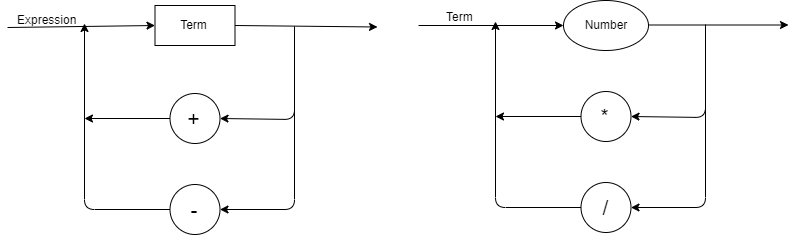

The diagram above was exported from draw.io. Its source (the exported page's mxGraphModel, read from the mxfile embedded in the PNG):
<mxGraphModel dx="1005" dy="282" grid="1" gridSize="10" guides="1" tooltips="1" connect="1" arrows="1" fold="1" page="1" pageScale="1" pageWidth="827" pageHeight="1169" math="0" shadow="0">
  <root>
    <mxCell id="0" />
    <mxCell id="1" parent="0" />
    <mxCell id="TZiuVNByrKCmKeFnyIP7-1" value="Number" style="ellipse;whiteSpace=wrap;html=1;" vertex="1" parent="1">
      <mxGeometry x="579" y="59" width="85" height="50" as="geometry" />
    </mxCell>
    <mxCell id="TZiuVNByrKCmKeFnyIP7-2" value="" style="endArrow=classic;html=1;entryX=0;entryY=0.5;entryDx=0;entryDy=0;" edge="1" parent="1" target="TZiuVNByrKCmKeFnyIP7-1">
      <mxGeometry width="50" height="50" relative="1" as="geometry">
        <mxPoint x="434" y="84" as="sourcePoint" />
        <mxPoint x="624" y="149" as="targetPoint" />
      </mxGeometry>
    </mxCell>
    <mxCell id="TZiuVNByrKCmKeFnyIP7-3" value="" style="endArrow=classic;html=1;entryX=0;entryY=0.5;entryDx=0;entryDy=0;" edge="1" parent="1">
      <mxGeometry width="50" height="50" relative="1" as="geometry">
        <mxPoint x="664" y="83.5" as="sourcePoint" />
        <mxPoint x="804" y="83.5" as="targetPoint" />
      </mxGeometry>
    </mxCell>
    <mxCell id="TZiuVNByrKCmKeFnyIP7-4" value="" style="endArrow=classic;html=1;" edge="1" parent="1" target="TZiuVNByrKCmKeFnyIP7-5">
      <mxGeometry width="50" height="50" relative="1" as="geometry">
        <mxPoint x="721" y="83" as="sourcePoint" />
        <mxPoint x="661" y="170" as="targetPoint" />
        <Array as="points">
          <mxPoint x="721" y="176" />
        </Array>
      </mxGeometry>
    </mxCell>
    <mxCell id="TZiuVNByrKCmKeFnyIP7-5" value="&lt;div style=&quot;text-align: justify&quot;&gt;&lt;span&gt;&lt;font style=&quot;font-size: 21px&quot;&gt;*&lt;/font&gt;&lt;/span&gt;&lt;/div&gt;" style="ellipse;whiteSpace=wrap;html=1;" vertex="1" parent="1">
      <mxGeometry x="596.5" y="150" width="50" height="50" as="geometry" />
    </mxCell>
    <mxCell id="TZiuVNByrKCmKeFnyIP7-6" value="&lt;div style=&quot;text-align: justify&quot;&gt;&lt;span&gt;&lt;font style=&quot;font-size: 21px&quot;&gt;/&lt;/font&gt;&lt;/span&gt;&lt;/div&gt;" style="ellipse;whiteSpace=wrap;html=1;" vertex="1" parent="1">
      <mxGeometry x="596.5" y="241" width="50" height="50" as="geometry" />
    </mxCell>
    <mxCell id="TZiuVNByrKCmKeFnyIP7-7" value="" style="endArrow=classic;html=1;entryX=1;entryY=0.5;entryDx=0;entryDy=0;" edge="1" parent="1" target="TZiuVNByrKCmKeFnyIP7-6">
      <mxGeometry width="50" height="50" relative="1" as="geometry">
        <mxPoint x="721" y="160" as="sourcePoint" />
        <mxPoint x="481" y="310" as="targetPoint" />
        <Array as="points">
          <mxPoint x="721" y="266" />
        </Array>
      </mxGeometry>
    </mxCell>
    <mxCell id="TZiuVNByrKCmKeFnyIP7-8" value="" style="endArrow=classic;html=1;exitX=0;exitY=0.5;exitDx=0;exitDy=0;" edge="1" parent="1" source="TZiuVNByrKCmKeFnyIP7-6">
      <mxGeometry width="50" height="50" relative="1" as="geometry">
        <mxPoint x="431" y="360" as="sourcePoint" />
        <mxPoint x="511" y="80" as="targetPoint" />
        <Array as="points">
          <mxPoint x="511" y="266" />
        </Array>
      </mxGeometry>
    </mxCell>
    <mxCell id="TZiuVNByrKCmKeFnyIP7-9" value="" style="endArrow=classic;html=1;exitX=0;exitY=0.5;exitDx=0;exitDy=0;" edge="1" parent="1" source="TZiuVNByrKCmKeFnyIP7-5">
      <mxGeometry width="50" height="50" relative="1" as="geometry">
        <mxPoint x="431" y="360" as="sourcePoint" />
        <mxPoint x="511" y="175" as="targetPoint" />
      </mxGeometry>
    </mxCell>
    <mxCell id="TZiuVNByrKCmKeFnyIP7-11" value="" style="endArrow=classic;html=1;entryX=0;entryY=0.5;entryDx=0;entryDy=0;" edge="1" parent="1" target="TZiuVNByrKCmKeFnyIP7-21">
      <mxGeometry width="50" height="50" relative="1" as="geometry">
        <mxPoint x="23" y="86" as="sourcePoint" />
        <mxPoint x="150" y="130" as="targetPoint" />
      </mxGeometry>
    </mxCell>
    <mxCell id="TZiuVNByrKCmKeFnyIP7-12" value="" style="endArrow=classic;html=1;entryX=0;entryY=0.5;entryDx=0;entryDy=0;exitX=1;exitY=0.5;exitDx=0;exitDy=0;" edge="1" parent="1" source="TZiuVNByrKCmKeFnyIP7-21">
      <mxGeometry width="50" height="50" relative="1" as="geometry">
        <mxPoint x="270" y="130" as="sourcePoint" />
        <mxPoint x="393" y="85.49999999999994" as="targetPoint" />
      </mxGeometry>
    </mxCell>
    <mxCell id="TZiuVNByrKCmKeFnyIP7-13" value="" style="endArrow=classic;html=1;" edge="1" parent="1" target="TZiuVNByrKCmKeFnyIP7-14">
      <mxGeometry width="50" height="50" relative="1" as="geometry">
        <mxPoint x="310" y="85" as="sourcePoint" />
        <mxPoint x="250" y="172" as="targetPoint" />
        <Array as="points">
          <mxPoint x="310" y="178" />
        </Array>
      </mxGeometry>
    </mxCell>
    <mxCell id="TZiuVNByrKCmKeFnyIP7-14" value="&lt;div style=&quot;text-align: justify&quot;&gt;&lt;span&gt;&lt;font style=&quot;font-size: 21px&quot;&gt;+&lt;/font&gt;&lt;/span&gt;&lt;/div&gt;" style="ellipse;whiteSpace=wrap;html=1;" vertex="1" parent="1">
      <mxGeometry x="185.5" y="152" width="50" height="50" as="geometry" />
    </mxCell>
    <mxCell id="TZiuVNByrKCmKeFnyIP7-15" value="&lt;div style=&quot;text-align: justify&quot;&gt;&lt;span&gt;&lt;font style=&quot;font-size: 21px&quot;&gt;-&lt;/font&gt;&lt;/span&gt;&lt;/div&gt;" style="ellipse;whiteSpace=wrap;html=1;" vertex="1" parent="1">
      <mxGeometry x="185.5" y="243" width="50" height="50" as="geometry" />
    </mxCell>
    <mxCell id="TZiuVNByrKCmKeFnyIP7-16" value="" style="endArrow=classic;html=1;entryX=1;entryY=0.5;entryDx=0;entryDy=0;" edge="1" parent="1" target="TZiuVNByrKCmKeFnyIP7-15">
      <mxGeometry width="50" height="50" relative="1" as="geometry">
        <mxPoint x="310" y="162" as="sourcePoint" />
        <mxPoint x="70" y="312" as="targetPoint" />
        <Array as="points">
          <mxPoint x="310" y="268" />
        </Array>
      </mxGeometry>
    </mxCell>
    <mxCell id="TZiuVNByrKCmKeFnyIP7-17" value="" style="endArrow=classic;html=1;exitX=0;exitY=0.5;exitDx=0;exitDy=0;" edge="1" parent="1" source="TZiuVNByrKCmKeFnyIP7-15">
      <mxGeometry width="50" height="50" relative="1" as="geometry">
        <mxPoint x="20" y="362" as="sourcePoint" />
        <mxPoint x="100" y="82" as="targetPoint" />
        <Array as="points">
          <mxPoint x="100" y="268" />
        </Array>
      </mxGeometry>
    </mxCell>
    <mxCell id="TZiuVNByrKCmKeFnyIP7-18" value="" style="endArrow=classic;html=1;exitX=0;exitY=0.5;exitDx=0;exitDy=0;" edge="1" parent="1" source="TZiuVNByrKCmKeFnyIP7-14">
      <mxGeometry width="50" height="50" relative="1" as="geometry">
        <mxPoint x="20" y="362" as="sourcePoint" />
        <mxPoint x="100" y="177" as="targetPoint" />
      </mxGeometry>
    </mxCell>
    <mxCell id="TZiuVNByrKCmKeFnyIP7-19" value="Expression" style="text;html=1;resizable=0;points=[];autosize=1;align=left;verticalAlign=top;spacingTop=-4;" vertex="1" parent="1">
      <mxGeometry x="31" y="69" width="70" height="20" as="geometry" />
    </mxCell>
    <mxCell id="TZiuVNByrKCmKeFnyIP7-20" value="Term" style="text;html=1;resizable=0;points=[];autosize=1;align=left;verticalAlign=top;spacingTop=-4;" vertex="1" parent="1">
      <mxGeometry x="460" y="66" width="40" height="20" as="geometry" />
    </mxCell>
    <mxCell id="TZiuVNByrKCmKeFnyIP7-21" value="Term" style="rounded=0;whiteSpace=wrap;html=1;" vertex="1" parent="1">
      <mxGeometry x="170.5" y="64" width="80" height="40" as="geometry" />
    </mxCell>
  </root>
</mxGraphModel>